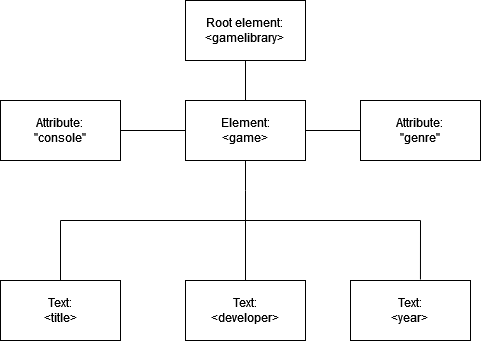

The diagram above was exported from draw.io. Its source (the exported page's mxGraphModel, read from the mxfile embedded in the PNG):
<mxGraphModel dx="1434" dy="746" grid="1" gridSize="10" guides="1" tooltips="1" connect="1" arrows="1" fold="1" page="1" pageScale="1" pageWidth="850" pageHeight="1100" math="0" shadow="0">
  <root>
    <mxCell id="0" />
    <mxCell id="1" parent="0" />
    <mxCell id="1kI-GjYbyznK-o5oATgR-1" value="&lt;div&gt;Root element:&lt;/div&gt;&lt;div&gt;&amp;lt;gamelibrary&amp;gt;&lt;br&gt;&lt;/div&gt;" style="rounded=0;whiteSpace=wrap;html=1;" vertex="1" parent="1">
      <mxGeometry x="365" y="60" width="120" height="60" as="geometry" />
    </mxCell>
    <mxCell id="1kI-GjYbyznK-o5oATgR-4" value="&lt;div&gt;Element:&lt;/div&gt;&lt;div&gt;&amp;lt;game&amp;gt;&lt;br&gt;&lt;/div&gt;" style="rounded=0;whiteSpace=wrap;html=1;" vertex="1" parent="1">
      <mxGeometry x="365" y="160" width="120" height="60" as="geometry" />
    </mxCell>
    <mxCell id="1kI-GjYbyznK-o5oATgR-5" value="Attribute:&lt;br&gt;&quot;genre&quot;" style="whiteSpace=wrap;html=1;rounded=0;" vertex="1" parent="1">
      <mxGeometry x="540" y="160" width="120" height="60" as="geometry" />
    </mxCell>
    <mxCell id="1kI-GjYbyznK-o5oATgR-7" value="Attribute:&lt;br&gt;&quot;console&quot;" style="rounded=0;whiteSpace=wrap;html=1;" vertex="1" parent="1">
      <mxGeometry x="180" y="160" width="120" height="60" as="geometry" />
    </mxCell>
    <mxCell id="1kI-GjYbyznK-o5oATgR-14" value="" style="endArrow=none;html=1;rounded=0;entryX=0;entryY=0.5;entryDx=0;entryDy=0;exitX=1;exitY=0.5;exitDx=0;exitDy=0;" edge="1" parent="1" source="1kI-GjYbyznK-o5oATgR-7" target="1kI-GjYbyznK-o5oATgR-4">
      <mxGeometry width="50" height="50" relative="1" as="geometry">
        <mxPoint x="285" y="229.5" as="sourcePoint" />
        <mxPoint x="360" y="230" as="targetPoint" />
      </mxGeometry>
    </mxCell>
    <mxCell id="1kI-GjYbyznK-o5oATgR-16" value="" style="endArrow=none;html=1;rounded=0;entryX=0.5;entryY=1;entryDx=0;entryDy=0;exitX=0.5;exitY=0;exitDx=0;exitDy=0;" edge="1" parent="1" source="1kI-GjYbyznK-o5oATgR-4" target="1kI-GjYbyznK-o5oATgR-1">
      <mxGeometry width="50" height="50" relative="1" as="geometry">
        <mxPoint x="425" y="180" as="sourcePoint" />
        <mxPoint x="426.96000000000004" y="120" as="targetPoint" />
      </mxGeometry>
    </mxCell>
    <mxCell id="1kI-GjYbyznK-o5oATgR-18" value="" style="endArrow=none;html=1;rounded=0;exitX=1;exitY=0.5;exitDx=0;exitDy=0;entryX=0;entryY=0.5;entryDx=0;entryDy=0;" edge="1" parent="1" source="1kI-GjYbyznK-o5oATgR-4" target="1kI-GjYbyznK-o5oATgR-5">
      <mxGeometry width="50" height="50" relative="1" as="geometry">
        <mxPoint x="485" y="189.50000000000003" as="sourcePoint" />
        <mxPoint x="550" y="190" as="targetPoint" />
      </mxGeometry>
    </mxCell>
    <mxCell id="1kI-GjYbyznK-o5oATgR-21" value="Text:&lt;br&gt;&amp;lt;title&amp;gt;" style="rounded=0;whiteSpace=wrap;html=1;" vertex="1" parent="1">
      <mxGeometry x="180" y="340" width="120" height="60" as="geometry" />
    </mxCell>
    <mxCell id="1kI-GjYbyznK-o5oATgR-22" value="" style="endArrow=none;html=1;rounded=0;" edge="1" parent="1">
      <mxGeometry width="50" height="50" relative="1" as="geometry">
        <mxPoint x="425" y="250" as="sourcePoint" />
        <mxPoint x="425" y="220" as="targetPoint" />
      </mxGeometry>
    </mxCell>
    <mxCell id="1kI-GjYbyznK-o5oATgR-23" value="" style="endArrow=none;html=1;rounded=0;" edge="1" parent="1">
      <mxGeometry width="50" height="50" relative="1" as="geometry">
        <mxPoint x="240" y="280" as="sourcePoint" />
        <mxPoint x="600" y="280" as="targetPoint" />
      </mxGeometry>
    </mxCell>
    <mxCell id="1kI-GjYbyznK-o5oATgR-24" value="&lt;div&gt;Text:&lt;/div&gt;&lt;div&gt;&amp;lt;developer&amp;gt;&lt;br&gt;&lt;/div&gt;" style="rounded=0;whiteSpace=wrap;html=1;" vertex="1" parent="1">
      <mxGeometry x="365" y="340" width="120" height="60" as="geometry" />
    </mxCell>
    <mxCell id="1kI-GjYbyznK-o5oATgR-25" value="Text:&lt;div&gt;&amp;lt;year&amp;gt;&lt;br&gt;&lt;/div&gt;" style="rounded=0;whiteSpace=wrap;html=1;" vertex="1" parent="1">
      <mxGeometry x="530" y="340" width="120" height="60" as="geometry" />
    </mxCell>
    <mxCell id="1kI-GjYbyznK-o5oATgR-26" value="" style="endArrow=none;html=1;rounded=0;exitX=0.5;exitY=0;exitDx=0;exitDy=0;" edge="1" parent="1" source="1kI-GjYbyznK-o5oATgR-21">
      <mxGeometry width="50" height="50" relative="1" as="geometry">
        <mxPoint x="240" y="270" as="sourcePoint" />
        <mxPoint x="240" y="280" as="targetPoint" />
      </mxGeometry>
    </mxCell>
    <mxCell id="1kI-GjYbyznK-o5oATgR-27" value="" style="endArrow=none;html=1;rounded=0;exitX=0.5;exitY=0;exitDx=0;exitDy=0;" edge="1" parent="1" source="1kI-GjYbyznK-o5oATgR-24">
      <mxGeometry width="50" height="50" relative="1" as="geometry">
        <mxPoint x="425.5" y="290" as="sourcePoint" />
        <mxPoint x="425" y="250" as="targetPoint" />
      </mxGeometry>
    </mxCell>
    <mxCell id="1kI-GjYbyznK-o5oATgR-28" value="" style="endArrow=none;html=1;rounded=0;exitX=0.583;exitY=-0.017;exitDx=0;exitDy=0;exitPerimeter=0;" edge="1" parent="1" source="1kI-GjYbyznK-o5oATgR-25">
      <mxGeometry width="50" height="50" relative="1" as="geometry">
        <mxPoint x="601" y="290" as="sourcePoint" />
        <mxPoint x="600" y="280" as="targetPoint" />
      </mxGeometry>
    </mxCell>
  </root>
</mxGraphModel>